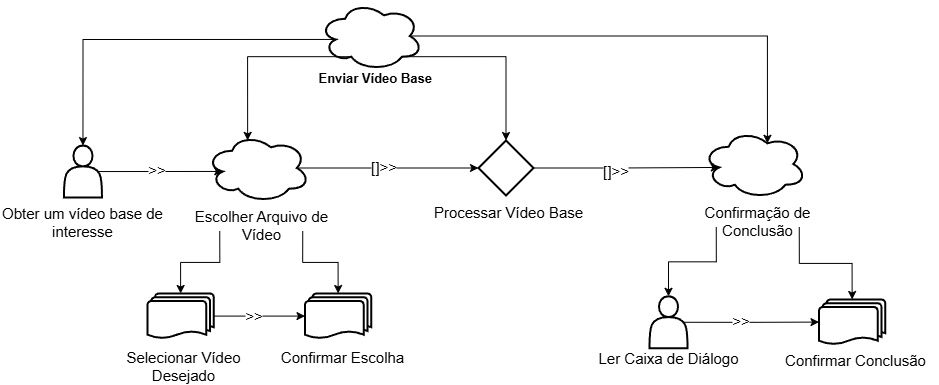

The diagram above was exported from draw.io. Its source (the exported page's mxGraphModel, read from the mxfile embedded in the PNG):
<mxGraphModel dx="2328" dy="556" grid="0" gridSize="10" guides="1" tooltips="1" connect="1" arrows="1" fold="1" page="0" pageScale="1" pageWidth="827" pageHeight="1169" math="0" shadow="0">
  <root>
    <mxCell id="0" />
    <mxCell id="1" parent="0" />
    <mxCell id="XDs6qOpa_2APzOStyn8Z-67" value="" style="group" parent="1" vertex="1" connectable="0">
      <mxGeometry x="-378.25" y="448" width="166" height="97.72999999999996" as="geometry" />
    </mxCell>
    <mxCell id="XDs6qOpa_2APzOStyn8Z-58" value="" style="ellipse;shape=cloud;whiteSpace=wrap;html=1;strokeWidth=2;" parent="XDs6qOpa_2APzOStyn8Z-67" vertex="1">
      <mxGeometry x="28" width="103.5" height="69" as="geometry" />
    </mxCell>
    <mxCell id="XDs6qOpa_2APzOStyn8Z-59" value="&lt;span style=&quot;font-size: 15px;&quot;&gt;Escolher Arquivo de Vídeo&lt;/span&gt;" style="text;whiteSpace=wrap;html=1;labelBackgroundColor=none;align=center;" parent="XDs6qOpa_2APzOStyn8Z-67" vertex="1">
      <mxGeometry y="67.44999999999999" width="166" height="30.28" as="geometry" />
    </mxCell>
    <mxCell id="XDs6qOpa_2APzOStyn8Z-68" value="" style="group" parent="1" vertex="1" connectable="0">
      <mxGeometry x="-556.53" y="460.09000000000003" width="166" height="82.18999999999994" as="geometry" />
    </mxCell>
    <mxCell id="XDs6qOpa_2APzOStyn8Z-55" value="" style="shape=actor;whiteSpace=wrap;html=1;strokeWidth=2;" parent="XDs6qOpa_2APzOStyn8Z-68" vertex="1">
      <mxGeometry x="63.95999999999998" width="38.07" height="51.91" as="geometry" />
    </mxCell>
    <mxCell id="XDs6qOpa_2APzOStyn8Z-56" value="&lt;span style=&quot;font-size: 15px;&quot;&gt;Obter um vídeo base de interesse&lt;/span&gt;" style="text;whiteSpace=wrap;html=1;labelBackgroundColor=none;align=center;" parent="XDs6qOpa_2APzOStyn8Z-68" vertex="1">
      <mxGeometry y="51.90999999999997" width="166" height="30.28" as="geometry" />
    </mxCell>
    <mxCell id="XDs6qOpa_2APzOStyn8Z-69" value="" style="group" parent="1" vertex="1" connectable="0">
      <mxGeometry x="-305" y="316" width="245" height="92.28" as="geometry" />
    </mxCell>
    <mxCell id="XDs6qOpa_2APzOStyn8Z-49" value="&lt;span style=&quot;color: rgb(0, 0, 0); font-family: Helvetica; font-style: normal; font-variant-ligatures: normal; font-variant-caps: normal; letter-spacing: normal; orphans: 2; text-align: center; text-indent: 0px; text-transform: none; widows: 2; word-spacing: 0px; -webkit-text-stroke-width: 0px; white-space: normal; text-decoration-thickness: initial; text-decoration-style: initial; text-decoration-color: initial; float: none; display: inline !important;&quot;&gt;&lt;font style=&quot;font-size: 13px;&quot;&gt;&lt;b style=&quot;&quot;&gt;Enviar Vídeo Base&lt;/b&gt;&lt;/font&gt;&lt;/span&gt;" style="text;whiteSpace=wrap;html=1;labelBackgroundColor=none;" parent="XDs6qOpa_2APzOStyn8Z-69" vertex="1">
      <mxGeometry x="65" y="62" width="125" height="30.28" as="geometry" />
    </mxCell>
    <mxCell id="XDs6qOpa_2APzOStyn8Z-57" value="" style="ellipse;shape=cloud;whiteSpace=wrap;html=1;strokeWidth=2;" parent="XDs6qOpa_2APzOStyn8Z-69" vertex="1">
      <mxGeometry x="67.75" width="103.5" height="69" as="geometry" />
    </mxCell>
    <mxCell id="XDs6qOpa_2APzOStyn8Z-81" style="edgeStyle=orthogonalEdgeStyle;rounded=0;orthogonalLoop=1;jettySize=auto;html=1;exitX=0.875;exitY=0.5;exitDx=0;exitDy=0;exitPerimeter=0;entryX=0;entryY=0.5;entryDx=0;entryDy=0;" parent="1" source="XDs6qOpa_2APzOStyn8Z-58" target="XDs6qOpa_2APzOStyn8Z-170" edge="1">
      <mxGeometry relative="1" as="geometry">
        <mxPoint x="-40.78699999999981" y="481.539" as="targetPoint" />
      </mxGeometry>
    </mxCell>
    <mxCell id="XDs6qOpa_2APzOStyn8Z-117" value="&lt;font style=&quot;font-size: 15px;&quot;&gt;[]&amp;gt;&amp;gt;&lt;/font&gt;" style="edgeLabel;html=1;align=center;verticalAlign=middle;resizable=0;points=[];" parent="XDs6qOpa_2APzOStyn8Z-81" vertex="1" connectable="0">
      <mxGeometry x="-0.0514" y="2" relative="1" as="geometry">
        <mxPoint as="offset" />
      </mxGeometry>
    </mxCell>
    <mxCell id="XDs6qOpa_2APzOStyn8Z-84" style="edgeStyle=orthogonalEdgeStyle;rounded=0;orthogonalLoop=1;jettySize=auto;html=1;exitX=0.9;exitY=0.5;exitDx=0;exitDy=0;exitPerimeter=0;entryX=0.16;entryY=0.55;entryDx=0;entryDy=0;entryPerimeter=0;" parent="1" source="XDs6qOpa_2APzOStyn8Z-55" target="XDs6qOpa_2APzOStyn8Z-58" edge="1">
      <mxGeometry relative="1" as="geometry" />
    </mxCell>
    <mxCell id="XDs6qOpa_2APzOStyn8Z-115" value="&amp;gt;&amp;gt;" style="edgeLabel;html=1;align=center;verticalAlign=middle;resizable=0;points=[];fontSize=15;" parent="XDs6qOpa_2APzOStyn8Z-84" vertex="1" connectable="0">
      <mxGeometry x="-0.0748" y="2" relative="1" as="geometry">
        <mxPoint as="offset" />
      </mxGeometry>
    </mxCell>
    <mxCell id="XDs6qOpa_2APzOStyn8Z-89" value="" style="group" parent="1" vertex="1" connectable="0">
      <mxGeometry x="216" y="614" width="166" height="75.45999999999992" as="geometry" />
    </mxCell>
    <mxCell id="XDs6qOpa_2APzOStyn8Z-90" value="" style="strokeWidth=2;html=1;shape=mxgraph.flowchart.multi-document;whiteSpace=wrap;" parent="XDs6qOpa_2APzOStyn8Z-89" vertex="1">
      <mxGeometry x="46.5" width="66.27" height="45.18" as="geometry" />
    </mxCell>
    <mxCell id="XDs6qOpa_2APzOStyn8Z-91" value="&lt;span style=&quot;font-size: 15px;&quot;&gt;Confirmar Conclusão&lt;/span&gt;" style="text;whiteSpace=wrap;html=1;labelBackgroundColor=none;align=center;" parent="XDs6qOpa_2APzOStyn8Z-89" vertex="1">
      <mxGeometry y="45.17999999999995" width="166" height="30.28" as="geometry" />
    </mxCell>
    <mxCell id="XDs6qOpa_2APzOStyn8Z-92" value="" style="group" parent="1" vertex="1" connectable="0">
      <mxGeometry x="29" y="615" width="166" height="72.27999999999997" as="geometry" />
    </mxCell>
    <mxCell id="XDs6qOpa_2APzOStyn8Z-94" value="&lt;span style=&quot;font-size: 15px;&quot;&gt;Ler Caixa de Diálogo&lt;/span&gt;" style="text;whiteSpace=wrap;html=1;labelBackgroundColor=none;align=center;" parent="XDs6qOpa_2APzOStyn8Z-92" vertex="1">
      <mxGeometry y="42" width="166" height="30.28" as="geometry" />
    </mxCell>
    <mxCell id="Of0nD8nqhDQsk5s1kzBt-55" value="" style="shape=actor;whiteSpace=wrap;html=1;strokeWidth=2;" vertex="1" parent="XDs6qOpa_2APzOStyn8Z-92">
      <mxGeometry x="63.96999999999994" y="-4.179999999999886" width="38.07" height="51.91" as="geometry" />
    </mxCell>
    <mxCell id="XDs6qOpa_2APzOStyn8Z-95" value="" style="group" parent="1" vertex="1" connectable="0">
      <mxGeometry x="118.25" y="444" width="166" height="97.72999999999996" as="geometry" />
    </mxCell>
    <mxCell id="XDs6qOpa_2APzOStyn8Z-96" value="" style="ellipse;shape=cloud;whiteSpace=wrap;html=1;strokeWidth=2;" parent="XDs6qOpa_2APzOStyn8Z-95" vertex="1">
      <mxGeometry x="28" width="103.5" height="69" as="geometry" />
    </mxCell>
    <mxCell id="XDs6qOpa_2APzOStyn8Z-97" value="&lt;span style=&quot;font-size: 15px;&quot;&gt;Confirmação de Conclusão&lt;/span&gt;" style="text;whiteSpace=wrap;html=1;labelBackgroundColor=none;align=center;" parent="XDs6qOpa_2APzOStyn8Z-95" vertex="1">
      <mxGeometry y="67.44999999999999" width="166" height="30.28" as="geometry" />
    </mxCell>
    <mxCell id="XDs6qOpa_2APzOStyn8Z-98" style="edgeStyle=orthogonalEdgeStyle;rounded=0;orthogonalLoop=1;jettySize=auto;html=1;exitX=0.75;exitY=1;exitDx=0;exitDy=0;entryX=0.5;entryY=0;entryDx=0;entryDy=0;entryPerimeter=0;" parent="1" source="XDs6qOpa_2APzOStyn8Z-97" target="XDs6qOpa_2APzOStyn8Z-90" edge="1">
      <mxGeometry relative="1" as="geometry" />
    </mxCell>
    <mxCell id="XDs6qOpa_2APzOStyn8Z-99" style="edgeStyle=orthogonalEdgeStyle;rounded=0;orthogonalLoop=1;jettySize=auto;html=1;exitX=0.25;exitY=1;exitDx=0;exitDy=0;entryX=0.5;entryY=0;entryDx=0;entryDy=0;" parent="1" source="XDs6qOpa_2APzOStyn8Z-97" target="Of0nD8nqhDQsk5s1kzBt-55" edge="1">
      <mxGeometry relative="1" as="geometry">
        <mxPoint x="111.49500000000012" y="604.1799999999998" as="targetPoint" />
      </mxGeometry>
    </mxCell>
    <mxCell id="XDs6qOpa_2APzOStyn8Z-106" style="edgeStyle=orthogonalEdgeStyle;rounded=0;orthogonalLoop=1;jettySize=auto;html=1;exitX=0.31;exitY=0.8;exitDx=0;exitDy=0;exitPerimeter=0;entryX=0.4;entryY=0.1;entryDx=0;entryDy=0;entryPerimeter=0;" parent="1" source="XDs6qOpa_2APzOStyn8Z-57" target="XDs6qOpa_2APzOStyn8Z-58" edge="1">
      <mxGeometry relative="1" as="geometry" />
    </mxCell>
    <mxCell id="XDs6qOpa_2APzOStyn8Z-110" style="edgeStyle=orthogonalEdgeStyle;rounded=0;orthogonalLoop=1;jettySize=auto;html=1;exitX=0.16;exitY=0.55;exitDx=0;exitDy=0;exitPerimeter=0;entryX=0.5;entryY=0;entryDx=0;entryDy=0;" parent="1" source="XDs6qOpa_2APzOStyn8Z-57" target="XDs6qOpa_2APzOStyn8Z-55" edge="1">
      <mxGeometry relative="1" as="geometry" />
    </mxCell>
    <mxCell id="XDs6qOpa_2APzOStyn8Z-111" style="edgeStyle=orthogonalEdgeStyle;rounded=0;orthogonalLoop=1;jettySize=auto;html=1;exitX=0.875;exitY=0.5;exitDx=0;exitDy=0;exitPerimeter=0;entryX=0.625;entryY=0.2;entryDx=0;entryDy=0;entryPerimeter=0;" parent="1" source="XDs6qOpa_2APzOStyn8Z-57" target="XDs6qOpa_2APzOStyn8Z-96" edge="1">
      <mxGeometry relative="1" as="geometry" />
    </mxCell>
    <mxCell id="XDs6qOpa_2APzOStyn8Z-156" style="edgeStyle=orthogonalEdgeStyle;rounded=0;orthogonalLoop=1;jettySize=auto;html=1;exitX=0.8;exitY=0.8;exitDx=0;exitDy=0;exitPerimeter=0;entryX=0.5;entryY=0;entryDx=0;entryDy=0;" parent="1" source="XDs6qOpa_2APzOStyn8Z-57" target="XDs6qOpa_2APzOStyn8Z-170" edge="1">
      <mxGeometry relative="1" as="geometry">
        <mxPoint x="-11.599999999999909" y="444.9000000000001" as="targetPoint" />
      </mxGeometry>
    </mxCell>
    <mxCell id="XDs6qOpa_2APzOStyn8Z-172" style="edgeStyle=orthogonalEdgeStyle;rounded=0;orthogonalLoop=1;jettySize=auto;html=1;exitX=1;exitY=0.5;exitDx=0;exitDy=0;entryX=0.16;entryY=0.55;entryDx=0;entryDy=0;entryPerimeter=0;" parent="1" source="XDs6qOpa_2APzOStyn8Z-170" target="XDs6qOpa_2APzOStyn8Z-96" edge="1">
      <mxGeometry relative="1" as="geometry" />
    </mxCell>
    <mxCell id="XDs6qOpa_2APzOStyn8Z-173" value="&lt;font style=&quot;font-size: 15px;&quot;&gt;[]&amp;gt;&amp;gt;&lt;/font&gt;" style="edgeLabel;html=1;align=center;verticalAlign=middle;resizable=0;points=[];" parent="XDs6qOpa_2APzOStyn8Z-172" vertex="1" connectable="0">
      <mxGeometry x="-0.1171" y="-1" relative="1" as="geometry">
        <mxPoint x="-1" y="1" as="offset" />
      </mxGeometry>
    </mxCell>
    <mxCell id="Of0nD8nqhDQsk5s1kzBt-41" value="" style="strokeWidth=2;html=1;shape=mxgraph.flowchart.multi-document;whiteSpace=wrap;" vertex="1" parent="1">
      <mxGeometry x="-251.5" y="608" width="66.27" height="45.18" as="geometry" />
    </mxCell>
    <mxCell id="Of0nD8nqhDQsk5s1kzBt-42" style="edgeStyle=orthogonalEdgeStyle;rounded=0;orthogonalLoop=1;jettySize=auto;html=1;exitX=1;exitY=0.5;exitDx=0;exitDy=0;exitPerimeter=0;entryX=0;entryY=0.5;entryDx=0;entryDy=0;entryPerimeter=0;" edge="1" parent="1" source="Of0nD8nqhDQsk5s1kzBt-47" target="Of0nD8nqhDQsk5s1kzBt-41">
      <mxGeometry relative="1" as="geometry">
        <mxPoint x="-261.86" y="624" as="targetPoint" />
      </mxGeometry>
    </mxCell>
    <mxCell id="Of0nD8nqhDQsk5s1kzBt-43" value="&lt;span style=&quot;font-size: 15px;&quot;&gt;&amp;gt;&amp;gt;&lt;/span&gt;" style="edgeLabel;html=1;align=center;verticalAlign=middle;resizable=0;points=[];" vertex="1" connectable="0" parent="Of0nD8nqhDQsk5s1kzBt-42">
      <mxGeometry x="-0.147" y="1" relative="1" as="geometry">
        <mxPoint as="offset" />
      </mxGeometry>
    </mxCell>
    <mxCell id="Of0nD8nqhDQsk5s1kzBt-44" style="edgeStyle=orthogonalEdgeStyle;rounded=0;orthogonalLoop=1;jettySize=auto;html=1;exitX=0.75;exitY=1;exitDx=0;exitDy=0;entryX=0.5;entryY=0;entryDx=0;entryDy=0;entryPerimeter=0;" edge="1" parent="1" target="Of0nD8nqhDQsk5s1kzBt-41" source="XDs6qOpa_2APzOStyn8Z-59">
      <mxGeometry relative="1" as="geometry">
        <mxPoint x="-263" y="551" as="sourcePoint" />
      </mxGeometry>
    </mxCell>
    <mxCell id="Of0nD8nqhDQsk5s1kzBt-45" style="edgeStyle=orthogonalEdgeStyle;rounded=0;orthogonalLoop=1;jettySize=auto;html=1;exitX=0.25;exitY=1;exitDx=0;exitDy=0;entryX=0.5;entryY=0;entryDx=0;entryDy=0;entryPerimeter=0;" edge="1" parent="1" target="Of0nD8nqhDQsk5s1kzBt-47" source="XDs6qOpa_2APzOStyn8Z-59">
      <mxGeometry relative="1" as="geometry">
        <mxPoint x="-347" y="551" as="sourcePoint" />
      </mxGeometry>
    </mxCell>
    <mxCell id="Of0nD8nqhDQsk5s1kzBt-46" value="" style="group" vertex="1" connectable="0" parent="1">
      <mxGeometry x="-456" y="608" width="166" height="78.27999999999997" as="geometry" />
    </mxCell>
    <mxCell id="Of0nD8nqhDQsk5s1kzBt-47" value="" style="strokeWidth=2;html=1;shape=mxgraph.flowchart.multi-document;whiteSpace=wrap;" vertex="1" parent="Of0nD8nqhDQsk5s1kzBt-46">
      <mxGeometry x="47" width="66.27" height="45.18" as="geometry" />
    </mxCell>
    <mxCell id="Of0nD8nqhDQsk5s1kzBt-48" value="&lt;span style=&quot;font-size: 15px;&quot;&gt;Selecionar Vídeo Desejado&lt;/span&gt;" style="text;whiteSpace=wrap;html=1;labelBackgroundColor=none;align=center;" vertex="1" parent="Of0nD8nqhDQsk5s1kzBt-46">
      <mxGeometry y="48" width="166" height="30.28" as="geometry" />
    </mxCell>
    <mxCell id="Of0nD8nqhDQsk5s1kzBt-53" value="&lt;span style=&quot;font-size: 15px;&quot;&gt;Confirmar Escolha&lt;/span&gt;" style="text;whiteSpace=wrap;html=1;labelBackgroundColor=none;align=center;" vertex="1" parent="1">
      <mxGeometry x="-297" y="656" width="166" height="30.28" as="geometry" />
    </mxCell>
    <mxCell id="Of0nD8nqhDQsk5s1kzBt-54" value="" style="group" vertex="1" connectable="0" parent="1">
      <mxGeometry x="-131" y="455" width="166" height="86.73000000000002" as="geometry" />
    </mxCell>
    <mxCell id="XDs6qOpa_2APzOStyn8Z-170" value="" style="rhombus;whiteSpace=wrap;html=1;strokeWidth=2;" parent="Of0nD8nqhDQsk5s1kzBt-54" vertex="1">
      <mxGeometry x="53" width="55" height="55" as="geometry" />
    </mxCell>
    <mxCell id="XDs6qOpa_2APzOStyn8Z-174" value="&lt;span style=&quot;font-size: 15px;&quot;&gt;Processar Vídeo Base&lt;/span&gt;" style="text;whiteSpace=wrap;html=1;labelBackgroundColor=none;align=center;" parent="Of0nD8nqhDQsk5s1kzBt-54" vertex="1">
      <mxGeometry y="56.450000000000045" width="166" height="30.28" as="geometry" />
    </mxCell>
    <mxCell id="XDs6qOpa_2APzOStyn8Z-105" style="edgeStyle=orthogonalEdgeStyle;rounded=0;orthogonalLoop=1;jettySize=auto;html=1;entryX=0;entryY=0.5;entryDx=0;entryDy=0;entryPerimeter=0;exitX=0.9;exitY=0.5;exitDx=0;exitDy=0;exitPerimeter=0;" parent="1" source="Of0nD8nqhDQsk5s1kzBt-55" edge="1" target="XDs6qOpa_2APzOStyn8Z-90">
      <mxGeometry relative="1" as="geometry">
        <mxPoint x="145.13000000000034" y="637.59" as="sourcePoint" />
        <mxPoint x="261.13" y="637.45" as="targetPoint" />
      </mxGeometry>
    </mxCell>
    <mxCell id="XDs6qOpa_2APzOStyn8Z-120" value="&lt;span style=&quot;font-size: 15px;&quot;&gt;&amp;gt;&amp;gt;&lt;/span&gt;" style="edgeLabel;html=1;align=center;verticalAlign=middle;resizable=0;points=[];" parent="XDs6qOpa_2APzOStyn8Z-105" vertex="1" connectable="0">
      <mxGeometry x="-0.1633" y="2" relative="1" as="geometry">
        <mxPoint as="offset" />
      </mxGeometry>
    </mxCell>
  </root>
</mxGraphModel>